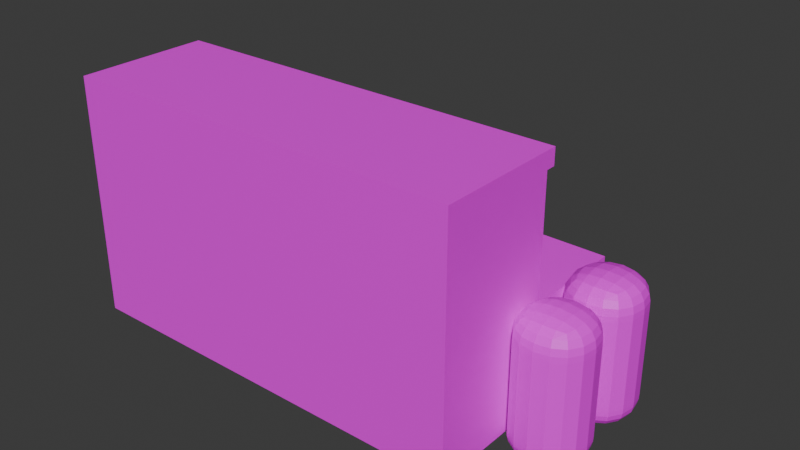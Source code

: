 # Source: water_station.blend  (saved by Blender 4.0.36; exported with 4.5.12 LTS)
import bpy
from mathutils import Matrix  # noqa: F401  (used for matrix-valued properties, if any)

bpy.ops.wm.read_factory_settings(use_empty=True)
scene = bpy.context.scene
scene.name = 'Scene'

# ---- collections
col_collection = bpy.data.collections.new('Collection'); scene.collection.children.link(col_collection)

# ---- images (referenced by path relative to the original .blend; pixels are not part of the script)
import os
ASSET_DIR = os.environ.get("B2B_ASSET_DIR", "")  # directory of the original .blend (textures are referenced by path, not embedded)
HERE = os.path.dirname(os.path.abspath(__file__))  # packed textures are extracted next to this script under _unpacked/

def load_image(name, relpath, width, height, colorspace="sRGB"):
    """Load a texture the original file referenced (path relative to the .blend, or extracted next to this script)."""
    p = next((c for c in (os.path.join(HERE, relpath), os.path.join(ASSET_DIR, relpath)) if relpath and os.path.exists(c)), "")
    if p:
        img = bpy.data.images.load(p, check_existing=True)
        img.name = name
    else:  # same state as the original file: an image datablock whose file is absent (Cycles renders it pink)
        img = bpy.data.images.new(name, width, height)
        img.source = "FILE"
        img.filepath = "//" + (relpath or name)
    img.colorspace_settings.name = colorspace
    return img
img_house_7_texture_png = load_image('house 7 texture.png', 'house 7 texture.png', 1024, 1024, 'sRGB')

# ---- materials (node trees are filled in below, after node groups)
mat_material = bpy.data.materials.new('Material')
mat_material.alpha_threshold = 0.0
mat_material.use_transparent_shadow = False
mat_material.roughness = 0.5
mat_material.line_color = (0.0, 0.0, 0.0, 1.0)
mat_material_001 = bpy.data.materials.new('Material.001')
mat_material_001.use_transparent_shadow = False

# ---- material node trees
mat_material.use_nodes = True; mat_material.node_tree.nodes.clear()
_N = mat_material.node_tree.nodes; _L = mat_material.node_tree.links
n0 = _N.new('ShaderNodeOutputMaterial'); n0.name = 'Material Output'; n0.location = (300, 300)
n1 = _N.new('ShaderNodeBsdfPrincipled'); n1.name = 'Principled BSDF'; n1.location = (10, 300)
n1.inputs[3].default_value = 1.45
n2 = _N.new('ShaderNodeTexImage'); n2.name = 'Image Texture'; n2.location = (-280, 275)
n2.image = img_house_7_texture_png
_L.new(n1.outputs[0], n0.inputs[0])
_L.new(n2.outputs[0], n1.inputs[0])
n0.is_active_output = True
mat_material_001.use_nodes = True; mat_material_001.node_tree.nodes.clear()
_N = mat_material_001.node_tree.nodes; _L = mat_material_001.node_tree.links
n0 = _N.new('ShaderNodeBsdfPrincipled'); n0.name = 'Principled BSDF'; n0.location = (10, 300)
n0.inputs[3].default_value = 1.45
n1 = _N.new('ShaderNodeOutputMaterial'); n1.name = 'Material Output'; n1.location = (300, 300)
n2 = _N.new('ShaderNodeTexImage'); n2.name = 'Image Texture'; n2.location = (-280, 275)
n2.image = img_house_7_texture_png
_L.new(n0.outputs[0], n1.inputs[0])
_L.new(n2.outputs[0], n0.inputs[0])
n1.is_active_output = True

# ---- world
world_world = bpy.data.worlds.new('World'); scene.world = world_world
world_world.use_nodes = True; world_world.node_tree.nodes.clear()
_N = world_world.node_tree.nodes; _L = world_world.node_tree.links
n0 = _N.new('ShaderNodeOutputWorld'); n0.name = 'World Output'; n0.location = (300, 300)
n1 = _N.new('ShaderNodeBackground'); n1.name = 'Background'; n1.location = (10, 300)
n1.inputs[0].default_value = (0.05088, 0.05088, 0.05088, 1.0)
_L.new(n1.outputs[0], n0.inputs[0])
n0.is_active_output = True
world_world.color = (0.05088, 0.05088, 0.05088)
world_world.use_sun_shadow = False
world_world.sun_shadow_jitter_overblur = 0.0

# ---- meshes
me_cube = bpy.data.meshes.new('Cube')
me_cube.from_pydata([(1.0, 1.0, 1.0), (1.0, 1.0, -1.0), (1.0, -1.0, 1.0), (1.0, -1.0, -1.0), (-1.0, 1.0, 1.0), (-1.0, 1.0, -1.0), (-1.0, -1.0, 1.0), (-1.0, -1.0, -1.0), (-1.0, 1.0, -1.318), (-1.0, -1.0, -1.318), (1.0, 1.0, -1.318), (1.0, -1.0, -1.318), (-1.0, -1.586, -1.0), (1.0, -1.586, -1.0), (-1.0, -1.586, -1.318), (1.0, -1.586, -1.318), (-0.6931, -1.0, -1.0), (-0.6914, -1.586, -1.0), (0.697, -1.0, -1.0), (0.6968, -1.586, -1.0), (0.697, -1.0, 0.9991), (1.0, -1.0, 0.9991), (0.6968, -1.586, 0.9991), (1.0, -1.586, 0.9991), (-1.0, -1.586, 0.9991), (-1.0, -1.0, 0.9991), (-0.6931, -1.0, 0.9991), (-0.6914, -1.586, 0.9991), (-2.818, 1.0, -1.0), (-2.818, -1.0, -1.0), (-2.818, -1.0, 1.0), (-2.818, 1.0, 1.0), (2.897, 1.0, 1.0), (2.897, 1.0, -1.0), (2.897, -1.0, 1.0), (2.897, -1.0, -1.0), (1.0, 3.365, -1.0), (-1.0, 3.365, -1.0), (1.0, 3.365, 1.0), (-1.0, 3.365, 1.0), (-2.818, 3.365, 1.0), (-2.818, 3.365, -1.0), (2.897, 3.365, 1.0), (2.897, 3.365, -1.0), (1.0, 1.0, -3.27), (-1.0, 1.0, -3.27), (2.897, 3.365, -3.27), (2.897, 1.0, -3.27), (1.0, 3.365, -3.27), (-2.818, 1.0, -3.27), (-1.0, 3.365, -3.27), (-2.818, 3.365, -3.27), (1.0, 1.0, -3.586), (-1.0, 1.0, -3.586), (2.897, 3.365, -3.586), (2.897, 1.0, -3.586), (1.0, 3.365, -3.586), (-2.818, 1.0, -3.586), (-1.0, 3.365, -3.586), (-2.818, 3.365, -3.586), (1.0, 0.8183, -3.27), (-1.0, 0.8183, -3.27), (-2.818, 0.8183, -3.27), (2.897, 0.8183, -3.27), (1.0, 0.8183, -3.586), (-1.0, 0.8183, -3.586), (-2.818, 0.8183, -3.586), (2.897, 0.8183, -3.586), (-2.237, -1.0, 1.0), (-1.717, -1.0, 1.0), (-2.232, -1.0, -0.338), (-1.727, -1.0, -0.338), (-2.237, -1.136, 1.0), (-1.717, -1.136, 1.0), (-2.232, -1.136, -0.338), (-1.727, -1.136, -0.338), (2.107, -0.6442, 0.4147), (2.107, -0.6442, -0.6062), (2.107, -1.013, 0.4147), (2.107, -1.013, -0.6062), (1.461, -0.6442, 0.4147), (1.461, -0.6442, -0.6062), (1.461, -1.013, 0.4147), (1.461, -1.013, -0.6062)], [], [(0, 4, 6, 2), (3, 2, 6, 7, 16, 18), (5, 7, 29, 28), (5, 1, 10, 8), (2, 3, 35, 34), (28, 31, 40, 41), (8, 10, 11, 9), (7, 9, 14, 12), (7, 5, 8, 9), (1, 3, 11, 10), (13, 19, 17, 12, 14, 15), (9, 11, 15, 14), (3, 18, 20, 21), (11, 3, 13, 15), (17, 16, 26, 27), (19, 18, 16, 17), (21, 20, 22, 23), (27, 26, 25, 24), (16, 7, 25, 26), (18, 19, 22, 20), (19, 13, 23, 22), (12, 17, 27, 24), (13, 3, 21, 23), (7, 12, 24, 25), (29, 30, 31, 28), (6, 4, 31, 30, 68, 69), (4, 0, 38, 39), (7, 6, 69, 71, 70, 68, 30, 29), (33, 32, 34, 35), (43, 33, 47, 46), (3, 1, 33, 35), (0, 2, 34, 32), (37, 39, 38, 36), (39, 37, 41, 40), (36, 38, 42, 43), (28, 41, 51, 49), (0, 32, 42, 38), (32, 33, 43, 42), (31, 4, 39, 40), (33, 1, 44, 47), (46, 47, 55, 54), (57, 53, 65, 66), (50, 48, 56, 58), (37, 36, 48, 50), (5, 28, 49, 45), (36, 43, 46, 48), (41, 37, 50, 51), (1, 5, 45, 44), (55, 52, 56, 54), (53, 57, 59, 58), (52, 53, 58, 56), (49, 51, 59, 57), (51, 50, 58, 59), (45, 49, 62, 61), (53, 52, 64, 65), (48, 46, 54, 56), (61, 62, 66, 65), (63, 60, 64, 67), (60, 61, 65, 64), (55, 47, 63, 67), (49, 57, 66, 62), (47, 44, 60, 63), (44, 45, 61, 60), (52, 55, 67, 64), (68, 70, 74, 72), (72, 74, 75, 73), (70, 71, 75, 74), (69, 68, 72, 73), (71, 69, 73, 75), (76, 77, 79, 78), (78, 79, 83, 82), (82, 83, 81, 80), (80, 81, 77, 76), (78, 82, 80, 76), (83, 79, 77, 81)])
_uv = me_cube.uv_layers.new(name='UVMap')
_uv.uv.foreach_set('vector', [0.625, 0.5, 0.875, 0.5, 0.875, 0.75, 0.625, 0.75, 0.42, 0.634, 0.4168, 0.97, 0.148, 0.966, 0.1512, 0.63, 0.1924, 0.6306, 0.3793, 0.6334, 0.3203, 0.1397, 0.3203, 0.02026, 0.4071, 0.02026, 0.4071, 0.1397, 0.375, 0.25, 0.375, 0.5, 0.375, 0.5, 0.375, 0.25, 0.2204, 0.5696, 0.2204, 0.1504, 0.5384, 0.1504, 0.5384, 0.5696, 0.2628, 0.3484, 0.2606, 0.1557, 0.4428, 0.1524, 0.445, 0.3451, 0.2831, 0.01895, 0.4169, 0.01895, 0.4169, 0.1528, 0.2831, 0.1528, 0.1357, 0.218, 0.2979, 0.218, 0.2979, 0.592, 0.1357, 0.592, 0.08605, 0.1959, 0.08605, 0.5501, 0.04106, 0.5501, 0.04106, 0.1959, 0.0869, 0.1612, 0.0869, 0.5288, 0.04021, 0.5288, 0.04021, 0.1612, 0.03962, 0.5234, 0.03962, 0.4663, 0.03962, 0.2047, 0.03962, 0.1466, 0.08749, 0.1466, 0.08749, 0.5234, 0.2527, 0.02068, 0.5762, 0.03083, 0.5738, 0.1493, 0.2503, 0.1392, 0.375, 0.75, 0.375, 0.7879, 0.375, 0.7879, 0.375, 0.75, 0.1849, 0.3164, 0.2487, 0.3164, 0.2487, 0.4636, 0.1849, 0.4636, 0.375, 0.9614, 0.375, 0.9616, 0.375, 0.9616, 0.375, 0.9614, 0.375, 0.7879, 0.375, 0.7879, 0.375, 0.9616, 0.375, 0.9614, 0.375, 0.75, 0.375, 0.7879, 0.375, 0.7879, 0.375, 0.75, 0.375, 0.9614, 0.375, 0.9616, 0.375, 1.0, 0.375, 1.0, 0.375, 0.9616, 0.375, 1.0, 0.375, 1.0, 0.375, 0.9616, 0.3859, 0.4376, 0.3859, 0.4376, 0.3859, 0.4376, 0.3859, 0.4376, 0.03929, 0.2086, 0.08211, 0.2086, 0.08211, 0.5614, 0.03929, 0.5614, 0.04324, 0.2548, 0.08032, 0.2548, 0.08032, 0.5552, 0.04324, 0.5552, 0.06983, 0.1875, 0.1648, 0.1875, 0.1648, 0.5925, 0.06983, 0.5925, 0.07471, 0.2184, 0.1599, 0.2184, 0.1599, 0.5816, 0.07471, 0.5816, 0.1087, 0.3511, 0.1065, 0.1585, 0.2606, 0.1557, 0.2628, 0.3484, 0.875, 0.75, 0.875, 0.5, 0.875, 0.5, 0.875, 0.75, 0.875, 0.75, 0.875, 0.75, 0.875, 0.5, 0.625, 0.5, 0.625, 0.5, 0.875, 0.5, 0.5103, 0.1885, 0.5103, 0.5915, 0.3947, 0.5915, 0.3931, 0.3219, 0.3117, 0.3219, 0.3109, 0.5915, 0.2171, 0.5915, 0.2171, 0.1885, 0.144, 0.5651, 0.1469, 0.182, 0.392, 0.1849, 0.3891, 0.568, 0.2518, 0.2484, 0.5174, 0.2503, 0.516, 0.5689, 0.2504, 0.5671, 0.3253, 0.1513, 0.3253, 0.008704, 0.4335, 0.008704, 0.4335, 0.1513, 0.625, 0.5, 0.625, 0.75, 0.625, 0.75, 0.625, 0.5, 0.1748, 0.5258, 0.1854, 0.2136, 0.3852, 0.2242, 0.3746, 0.5364, 0.3658, 0.6135, 0.3658, 0.3919, 0.5269, 0.3919, 0.5269, 0.6135, 0.5437, 0.1604, 0.5437, 0.5936, 0.215, 0.5936, 0.215, 0.1604, 0.2628, 0.3484, 0.445, 0.3451, 0.4475, 0.5637, 0.2653, 0.567, 0.625, 0.5, 0.625, 0.5, 0.625, 0.5, 0.625, 0.5, 0.4934, 0.206, 0.4935, 0.534, 0.1831, 0.534, 0.1831, 0.206, 0.875, 0.5, 0.875, 0.5, 0.875, 0.5, 0.875, 0.5, 0.5138, 0.5438, 0.2996, 0.5447, 0.2987, 0.2242, 0.513, 0.2233, 0.375, 0.06163, 0.375, 0.06163, 0.375, 0.06163, 0.375, 0.06163, 0.375, 0.09264, 0.375, 0.09264, 0.375, 0.09264, 0.375, 0.09264, 0.375, 0.09264, 0.375, 0.06163, 0.375, 0.06163, 0.375, 0.09264, 0.3658, 0.3919, 0.1885, 0.3919, 0.1885, 0.1405, 0.3658, 0.1405, 0.07373, 0.5457, 0.3018, 0.5528, 0.2757, 0.2324, 0.07286, 0.2252, 0.4605, 0.546, 0.208, 0.546, 0.208, 0.1682, 0.4605, 0.1682, 0.5269, 0.3919, 0.3658, 0.3919, 0.3658, 0.1405, 0.5269, 0.1405, 0.2996, 0.5447, 0.07373, 0.5457, 0.07286, 0.2252, 0.2987, 0.2242, 0.375, 0.1076, 0.375, 0.1076, 0.375, 0.1076, 0.375, 0.1076, 0.375, 0.1186, 0.375, 0.1186, 0.375, 0.1186, 0.375, 0.1186, 0.375, 0.1076, 0.375, 0.1186, 0.375, 0.1186, 0.375, 0.1076, 0.375, 0.09264, 0.375, 0.09264, 0.375, 0.09264, 0.375, 0.09264, 0.375, 0.09264, 0.375, 0.09264, 0.375, 0.09264, 0.375, 0.09264, 0.375, 0.25, 0.375, 0.25, 0.375, 0.25, 0.375, 0.25, 0.375, 0.09264, 0.375, 0.06163, 0.375, 0.06163, 0.375, 0.09264, 0.375, 0.06163, 0.375, 0.06163, 0.375, 0.06163, 0.375, 0.06163, 0.375, 0.09264, 0.375, 0.09264, 0.375, 0.09264, 0.375, 0.09264, 0.375, 0.06163, 0.375, 0.06163, 0.375, 0.06163, 0.375, 0.06163, 0.375, 0.06163, 0.375, 0.09264, 0.375, 0.09264, 0.375, 0.06163, 0.375, 0.06163, 0.375, 0.06163, 0.375, 0.06163, 0.375, 0.06163, 0.375, 0.09264, 0.375, 0.09264, 0.375, 0.09264, 0.375, 0.09264, 0.375, 0.5, 0.375, 0.5, 0.375, 0.5, 0.375, 0.5, 0.375, 0.5, 0.375, 0.25, 0.375, 0.25, 0.375, 0.5, 0.375, 0.06163, 0.375, 0.06163, 0.375, 0.06163, 0.375, 0.06163, 0.625, 1.0, 0.4577, 1.0, 0.4577, 1.0, 0.625, 1.0, 0.5423, 0.6224, 0.5441, 0.996, 0.4252, 0.998, 0.4229, 0.6183, 0.4577, 1.0, 0.4577, 1.0, 0.4577, 1.0, 0.4577, 1.0, 0.875, 0.75, 0.875, 0.75, 0.875, 0.75, 0.875, 0.75, 0.4577, 1.0, 0.625, 1.0, 0.625, 1.0, 0.4577, 1.0, 0.375, 0.0, 0.625, 0.0, 0.625, 0.25, 0.375, 0.25, 0.7607, 0.6334, 0.7632, 0.9761, 0.5583, 0.984, 0.5532, 0.6397, 0.375, 0.5, 0.625, 0.5, 0.625, 0.75, 0.375, 0.75, 0.375, 0.75, 0.625, 0.75, 0.625, 1.0, 0.375, 1.0, 0.125, 0.5, 0.375, 0.5, 0.375, 0.75, 0.125, 0.75, 0.625, 0.5, 0.875, 0.5, 0.875, 0.75, 0.625, 0.75])
me_cube.materials.append(mat_material)
me_cube.use_mirror_vertex_groups = False
me_cube.update()
me_cube_001 = bpy.data.meshes.new('Cube.001')
me_cube_001.from_pydata([(-1.0, -1.0, -1.0), (-1.0, -1.0, 1.0), (-1.0, 1.0, -1.0), (-1.0, 1.0, 1.0), (1.0, -1.0, -1.0), (1.0, -1.0, 1.0), (1.0, 1.0, -1.0), (1.0, 1.0, 1.0), (-1.0, -1.0, 1.0), (-1.0, 1.0, 1.0), (1.0, 1.0, 1.0), (1.0, -1.0, 1.0), (-1.0, 1.0, -1.0), (-1.0, -1.0, -1.0), (1.0, 1.0, -1.0), (1.0, -1.0, -1.0), (-1.0, -1.0, 1.971), (-1.0, 1.0, 1.971), (1.0, 1.0, 1.971), (1.0, -1.0, 1.971), (-1.0, 1.0, -1.801), (-1.0, -1.0, -1.801), (1.0, 1.0, -1.801), (1.0, -1.0, -1.801)], [], [(0, 1, 3, 2), (2, 3, 7, 6), (6, 7, 5, 4), (4, 5, 1, 0), (4, 0, 13, 15), (5, 7, 10, 11), (11, 10, 18, 19), (3, 1, 8, 9), (1, 5, 11, 8), (7, 3, 9, 10), (13, 12, 20, 21), (2, 6, 14, 12), (0, 2, 12, 13), (6, 4, 15, 14), (18, 17, 16, 19), (9, 8, 16, 17), (8, 11, 19, 16), (10, 9, 17, 18), (20, 22, 23, 21), (15, 13, 21, 23), (12, 14, 22, 20), (14, 15, 23, 22)])
_uv = me_cube_001.uv_layers.new(name='UVMap')
_uv.uv.foreach_set('vector', [0.911, 0.6854, 0.9502, 0.7247, 0.9251, 0.7639, 0.8859, 0.7247, 0.7982, 0.8873, 0.7982, 0.6527, 0.9859, 0.6527, 0.9859, 0.8873, 0.9715, 0.6487, 0.9715, 0.8678, 0.7962, 0.8678, 0.7962, 0.6487, 0.9463, 0.6518, 0.9463, 0.8616, 0.7785, 0.8616, 0.7785, 0.6518, 0.8357, 0.8031, 0.8106, 0.8423, 0.8106, 0.8423, 0.8357, 0.8031, 0.8749, 0.8423, 0.9, 0.8031, 0.9, 0.8031, 0.8749, 0.8423, 0.9244, 0.6882, 0.9244, 0.9323, 0.8297, 0.9323, 0.8297, 0.6882, 0.9251, 0.7639, 0.9502, 0.7247, 0.9502, 0.7247, 0.9251, 0.7639, 0.8498, 0.8815, 0.8749, 0.8423, 0.8749, 0.8423, 0.8498, 0.8815, 0.9, 0.8031, 0.9251, 0.7639, 0.9251, 0.7639, 0.9, 0.8031, 0.911, 0.6854, 0.8859, 0.7247, 0.8859, 0.7247, 0.911, 0.6854, 0.8859, 0.7247, 0.8608, 0.7639, 0.8608, 0.7639, 0.8859, 0.7247, 0.911, 0.6854, 0.8859, 0.7247, 0.8859, 0.7247, 0.911, 0.6854, 0.8608, 0.7639, 0.8357, 0.8031, 0.8357, 0.8031, 0.8608, 0.7639, 0.9, 0.8031, 0.9392, 0.8423, 0.9141, 0.8815, 0.8749, 0.8423, 0.9251, 0.7639, 0.9502, 0.7247, 0.9502, 0.7247, 0.9251, 0.7639, 0.9425, 0.6317, 0.9425, 0.9951, 0.8015, 0.9951, 0.8015, 0.6317, 0.9278, 0.6333, 0.9278, 0.921, 0.8161, 0.921, 0.8161, 0.6333, 0.8215, 0.7247, 0.8608, 0.7639, 0.8357, 0.8031, 0.7964, 0.7639, 0.9317, 0.6662, 0.9317, 0.9511, 0.8404, 0.9511, 0.8404, 0.6662, 0.8493, 0.9083, 0.8493, 0.6713, 0.9253, 0.6713, 0.9253, 0.9083, 0.9296, 0.6051, 0.9296, 0.8925, 0.8375, 0.8925, 0.8375, 0.6051])
me_cube_001.materials.append(mat_material_001)
me_cube_001.update()
me_cube_003 = bpy.data.meshes.new('Cube.003')
me_cube_003.from_pydata([(-1.0, -1.0, -1.0), (-1.0, -1.0, 1.0), (-1.0, 1.0, -1.0), (-1.0, 1.0, 1.0), (1.0, -1.0, -1.0), (1.0, -1.0, 1.0), (1.0, 1.0, -1.0), (1.0, 1.0, 1.0), (-1.0, -1.0, 1.0), (-1.0, 1.0, 1.0), (1.0, 1.0, 1.0), (1.0, -1.0, 1.0), (-1.0, 1.0, -1.0), (-1.0, -1.0, -1.0), (1.0, 1.0, -1.0), (1.0, -1.0, -1.0), (-1.0, -1.0, 1.971), (-1.0, 1.0, 1.971), (1.0, 1.0, 1.971), (1.0, -1.0, 1.971), (-1.0, 1.0, -1.801), (-1.0, -1.0, -1.801), (1.0, 1.0, -1.801), (1.0, -1.0, -1.801)], [], [(0, 1, 3, 2), (2, 3, 7, 6), (6, 7, 5, 4), (4, 5, 1, 0), (4, 0, 13, 15), (5, 7, 10, 11), (11, 10, 18, 19), (3, 1, 8, 9), (1, 5, 11, 8), (7, 3, 9, 10), (13, 12, 20, 21), (2, 6, 14, 12), (0, 2, 12, 13), (6, 4, 15, 14), (18, 17, 16, 19), (9, 8, 16, 17), (8, 11, 19, 16), (10, 9, 17, 18), (20, 22, 23, 21), (15, 13, 21, 23), (12, 14, 22, 20), (14, 15, 23, 22)])
_uv = me_cube_003.uv_layers.new(name='UVMap')
_uv.uv.foreach_set('vector', [0.911, 0.6854, 0.9502, 0.7247, 0.9251, 0.7639, 0.8859, 0.7247, 0.7982, 0.8873, 0.7982, 0.6527, 0.9859, 0.6527, 0.9859, 0.8873, 0.9715, 0.6487, 0.9715, 0.8678, 0.7962, 0.8678, 0.7962, 0.6487, 0.9463, 0.6518, 0.9463, 0.8616, 0.7785, 0.8616, 0.7785, 0.6518, 0.8357, 0.8031, 0.8106, 0.8423, 0.8106, 0.8423, 0.8357, 0.8031, 0.8749, 0.8423, 0.9, 0.8031, 0.9, 0.8031, 0.8749, 0.8423, 0.9244, 0.6882, 0.9244, 0.9323, 0.8297, 0.9323, 0.8297, 0.6882, 0.9251, 0.7639, 0.9502, 0.7247, 0.9502, 0.7247, 0.9251, 0.7639, 0.8498, 0.8815, 0.8749, 0.8423, 0.8749, 0.8423, 0.8498, 0.8815, 0.9, 0.8031, 0.9251, 0.7639, 0.9251, 0.7639, 0.9, 0.8031, 0.911, 0.6854, 0.8859, 0.7247, 0.8859, 0.7247, 0.911, 0.6854, 0.8859, 0.7247, 0.8608, 0.7639, 0.8608, 0.7639, 0.8859, 0.7247, 0.911, 0.6854, 0.8859, 0.7247, 0.8859, 0.7247, 0.911, 0.6854, 0.8608, 0.7639, 0.8357, 0.8031, 0.8357, 0.8031, 0.8608, 0.7639, 0.9, 0.8031, 0.9392, 0.8423, 0.9141, 0.8815, 0.8749, 0.8423, 0.9251, 0.7639, 0.9502, 0.7247, 0.9502, 0.7247, 0.9251, 0.7639, 0.9425, 0.6317, 0.9425, 0.9951, 0.8015, 0.9951, 0.8015, 0.6317, 0.9278, 0.6333, 0.9278, 0.921, 0.8161, 0.921, 0.8161, 0.6333, 0.8215, 0.7247, 0.8608, 0.7639, 0.8357, 0.8031, 0.7964, 0.7639, 0.9317, 0.6662, 0.9317, 0.9511, 0.8404, 0.9511, 0.8404, 0.6662, 0.8493, 0.9083, 0.8493, 0.6713, 0.9253, 0.6713, 0.9253, 0.9083, 0.9296, 0.6051, 0.9296, 0.8925, 0.8375, 0.8925, 0.8375, 0.6051])
me_cube_003.materials.append(mat_material_001)
me_cube_003.update()
me_cube_005 = bpy.data.meshes.new('Cube.005')
me_cube_005.from_pydata([(-1.0, -1.0, -1.0), (-1.0, -1.0, 1.0), (-1.0, 1.0, -1.0), (-1.0, 1.0, 1.0), (1.0, -1.0, -1.0), (1.0, -1.0, 1.0), (1.0, 1.0, -1.0), (1.0, 1.0, 1.0), (-1.0, -1.0, 1.0), (-1.0, 1.0, 1.0), (1.0, 1.0, 1.0), (1.0, -1.0, 1.0), (-1.0, 1.0, -1.0), (-1.0, -1.0, -1.0), (1.0, 1.0, -1.0), (1.0, -1.0, -1.0), (-1.0, -1.0, 1.971), (-1.0, 1.0, 1.971), (1.0, 1.0, 1.971), (1.0, -1.0, 1.971), (-1.0, 1.0, -1.801), (-1.0, -1.0, -1.801), (1.0, 1.0, -1.801), (1.0, -1.0, -1.801)], [], [(0, 1, 3, 2), (2, 3, 7, 6), (6, 7, 5, 4), (4, 5, 1, 0), (4, 0, 13, 15), (5, 7, 10, 11), (11, 10, 18, 19), (3, 1, 8, 9), (1, 5, 11, 8), (7, 3, 9, 10), (13, 12, 20, 21), (2, 6, 14, 12), (0, 2, 12, 13), (6, 4, 15, 14), (18, 17, 16, 19), (9, 8, 16, 17), (8, 11, 19, 16), (10, 9, 17, 18), (20, 22, 23, 21), (15, 13, 21, 23), (12, 14, 22, 20), (14, 15, 23, 22)])
_uv = me_cube_005.uv_layers.new(name='UVMap')
_uv.uv.foreach_set('vector', [0.6668, 0.9414, 0.6686, 0.9432, 0.6674, 0.9449, 0.6656, 0.9432, 0.6617, 0.9505, 0.6617, 0.9399, 0.6702, 0.9399, 0.6702, 0.9505, 0.6695, 0.9397, 0.6695, 0.9496, 0.6616, 0.9496, 0.6616, 0.9397, 0.6684, 0.9399, 0.6684, 0.9494, 0.6608, 0.9494, 0.6608, 0.9399, 0.6634, 0.9467, 0.6622, 0.9485, 0.6622, 0.9485, 0.6634, 0.9467, 0.6651, 0.9485, 0.6663, 0.9467, 0.6663, 0.9467, 0.6651, 0.9485, 0.6674, 0.9415, 0.6674, 0.9526, 0.6631, 0.9526, 0.6631, 0.9415, 0.6674, 0.9449, 0.6686, 0.9432, 0.6686, 0.9432, 0.6674, 0.9449, 0.664, 0.9503, 0.6651, 0.9485, 0.6651, 0.9485, 0.664, 0.9503, 0.6663, 0.9467, 0.6674, 0.9449, 0.6674, 0.9449, 0.6663, 0.9467, 0.6668, 0.9414, 0.6656, 0.9432, 0.6656, 0.9432, 0.6668, 0.9414, 0.6656, 0.9432, 0.6645, 0.9449, 0.6645, 0.9449, 0.6656, 0.9432, 0.6668, 0.9414, 0.6656, 0.9432, 0.6656, 0.9432, 0.6668, 0.9414, 0.6645, 0.9449, 0.6634, 0.9467, 0.6634, 0.9467, 0.6645, 0.9449, 0.6663, 0.9467, 0.6681, 0.9485, 0.6669, 0.9503, 0.6651, 0.9485, 0.6674, 0.9449, 0.6686, 0.9432, 0.6686, 0.9432, 0.6674, 0.9449, 0.6682, 0.9389, 0.6682, 0.9554, 0.6618, 0.9554, 0.6618, 0.9389, 0.6675, 0.939, 0.6675, 0.9521, 0.6625, 0.9521, 0.6625, 0.939, 0.6627, 0.9432, 0.6645, 0.9449, 0.6634, 0.9467, 0.6616, 0.9449, 0.6677, 0.9405, 0.6677, 0.9534, 0.6636, 0.9534, 0.6636, 0.9405, 0.664, 0.9515, 0.664, 0.9407, 0.6674, 0.9407, 0.6674, 0.9515, 0.6676, 0.9377, 0.6676, 0.9508, 0.6634, 0.9508, 0.6634, 0.9377])
me_cube_005.materials.append(mat_material_001)
me_cube_005.update()
me_cube_006 = bpy.data.meshes.new('Cube.006')
me_cube_006.from_pydata([(-1.0, -1.0, -1.0), (-1.0, -1.0, 1.0), (-1.0, 1.0, -1.0), (-1.0, 1.0, 1.0), (1.0, -1.0, -1.0), (1.0, -1.0, 1.0), (1.0, 1.0, -1.0), (1.0, 1.0, 1.0), (-1.0, -1.0, 1.0), (-1.0, 1.0, 1.0), (1.0, 1.0, 1.0), (1.0, -1.0, 1.0), (-1.0, 1.0, -1.0), (-1.0, -1.0, -1.0), (1.0, 1.0, -1.0), (1.0, -1.0, -1.0), (-1.0, -1.0, 1.971), (-1.0, 1.0, 1.971), (1.0, 1.0, 1.971), (1.0, -1.0, 1.971), (-1.0, 1.0, -1.801), (-1.0, -1.0, -1.801), (1.0, 1.0, -1.801), (1.0, -1.0, -1.801)], [], [(0, 1, 3, 2), (2, 3, 7, 6), (6, 7, 5, 4), (4, 5, 1, 0), (4, 0, 13, 15), (5, 7, 10, 11), (11, 10, 18, 19), (3, 1, 8, 9), (1, 5, 11, 8), (7, 3, 9, 10), (13, 12, 20, 21), (2, 6, 14, 12), (0, 2, 12, 13), (6, 4, 15, 14), (18, 17, 16, 19), (9, 8, 16, 17), (8, 11, 19, 16), (10, 9, 17, 18), (20, 22, 23, 21), (15, 13, 21, 23), (12, 14, 22, 20), (14, 15, 23, 22)])
_uv = me_cube_006.uv_layers.new(name='UVMap')
_uv.uv.foreach_set('vector', [0.6668, 0.9414, 0.6686, 0.9432, 0.6674, 0.9449, 0.6656, 0.9432, 0.6617, 0.9505, 0.6617, 0.9399, 0.6702, 0.9399, 0.6702, 0.9505, 0.6695, 0.9397, 0.6695, 0.9496, 0.6616, 0.9496, 0.6616, 0.9397, 0.6684, 0.9399, 0.6684, 0.9494, 0.6608, 0.9494, 0.6608, 0.9399, 0.6634, 0.9467, 0.6622, 0.9485, 0.6622, 0.9485, 0.6634, 0.9467, 0.6651, 0.9485, 0.6663, 0.9467, 0.6663, 0.9467, 0.6651, 0.9485, 0.6674, 0.9415, 0.6674, 0.9526, 0.6631, 0.9526, 0.6631, 0.9415, 0.6674, 0.9449, 0.6686, 0.9432, 0.6686, 0.9432, 0.6674, 0.9449, 0.664, 0.9503, 0.6651, 0.9485, 0.6651, 0.9485, 0.664, 0.9503, 0.6663, 0.9467, 0.6674, 0.9449, 0.6674, 0.9449, 0.6663, 0.9467, 0.6668, 0.9414, 0.6656, 0.9432, 0.6656, 0.9432, 0.6668, 0.9414, 0.6656, 0.9432, 0.6645, 0.9449, 0.6645, 0.9449, 0.6656, 0.9432, 0.6668, 0.9414, 0.6656, 0.9432, 0.6656, 0.9432, 0.6668, 0.9414, 0.6645, 0.9449, 0.6634, 0.9467, 0.6634, 0.9467, 0.6645, 0.9449, 0.6663, 0.9467, 0.6681, 0.9485, 0.6669, 0.9503, 0.6651, 0.9485, 0.6674, 0.9449, 0.6686, 0.9432, 0.6686, 0.9432, 0.6674, 0.9449, 0.6682, 0.9389, 0.6682, 0.9554, 0.6618, 0.9554, 0.6618, 0.9389, 0.6675, 0.939, 0.6675, 0.9521, 0.6625, 0.9521, 0.6625, 0.939, 0.6627, 0.9432, 0.6645, 0.9449, 0.6634, 0.9467, 0.6616, 0.9449, 0.6677, 0.9405, 0.6677, 0.9534, 0.6636, 0.9534, 0.6636, 0.9405, 0.664, 0.9515, 0.664, 0.9407, 0.6674, 0.9407, 0.6674, 0.9515, 0.6676, 0.9377, 0.6676, 0.9508, 0.6634, 0.9508, 0.6634, 0.9377])
me_cube_006.materials.append(mat_material_001)
me_cube_006.update()

# ---- objects
ob_cube = bpy.data.objects.new('Cube', me_cube)
ob_cube_001 = bpy.data.objects.new('Cube.001', me_cube_001)
ob_cube_002 = bpy.data.objects.new('Cube.002', me_cube_003)
ob_cube_003 = bpy.data.objects.new('Cube.003', me_cube_005)
ob_cube_004 = bpy.data.objects.new('Cube.004', me_cube_006)

# ---- transforms, parenting, visibility, modifiers, constraints
ob_cube.location = (0.0, 0.0, 0.0)
ob_cube.scale = (-5.808, -4.262, -4.262)
ob_cube.lock_rotations_4d = False
ob_cube.empty_display_type = 'ARROWS'
ob_cube.lineart.crease_threshold = 0.0
ob_cube_001.location = (19.05, 0.0, 0.0)
ob_cube_001.scale = (3.108, 3.108, 3.108)
_m = ob_cube_001.modifiers.new('Subdivision', 'SUBSURF')
ob_cube_002.location = (19.05, -6.113, 0.0)
ob_cube_002.scale = (3.108, 3.108, 3.108)
_m = ob_cube_002.modifiers.new('Subdivision', 'SUBSURF')
ob_cube_003.location = (-10.96, 8.322, -3.849)
ob_cube_003.rotation_euler = (0.0, -1.564, 0.0)
ob_cube_003.scale = (1.895, 1.895, 1.895)
_m = ob_cube_003.modifiers.new('Subdivision', 'SUBSURF')
ob_cube_004.location = (-14.48, 4.906, -1.859)
ob_cube_004.rotation_euler = (0.0, 0.008238, 0.0)
ob_cube_004.scale = (1.895, 1.895, 1.895)
_m = ob_cube_004.modifiers.new('Subdivision', 'SUBSURF')

# ---- collection membership
col_collection.objects.link(ob_cube)
col_collection.objects.link(ob_cube_001)
col_collection.objects.link(ob_cube_002)
col_collection.objects.link(ob_cube_003)
col_collection.objects.link(ob_cube_004)

# ---- scene / render settings (as saved in the file)
scene.frame_start = 1; scene.frame_end = 250; scene.frame_set(231)
scene.render.engine = 'BLENDER_EEVEE_NEXT'
scene.cycles.sampling_pattern = 'TABULATED_SOBOL'
bpy.context.view_layer.update()

# ---- added for rendering (the .blend has no active camera and no usable light): camera, sun
cam_auto = bpy.data.cameras.new('AutoCamera')
cam_auto.lens = 50.0
cam_auto.sensor_width = 36.0
cam_auto.clip_end = 1000.0
ob_auto_camera = bpy.data.objects.new('AutoCamera', cam_auto)
scene.collection.objects.link(ob_auto_camera)
ob_auto_camera.location = (49.5356, -58.3066, 42.2536)
ob_auto_camera.rotation_euler = (1.09748, -7.21219e-08, 0.694738)
scene.camera = ob_auto_camera
light_auto_sun = bpy.data.lights.new('AutoSun', 'SUN')
light_auto_sun.energy = 3.0
light_auto_sun.angle = 0.0523599
ob_auto_sun = bpy.data.objects.new('AutoSun', light_auto_sun)
scene.collection.objects.link(ob_auto_sun)
ob_auto_sun.rotation_euler = (0.872665, 0.174533, 0.523599)
bpy.context.view_layer.update()
